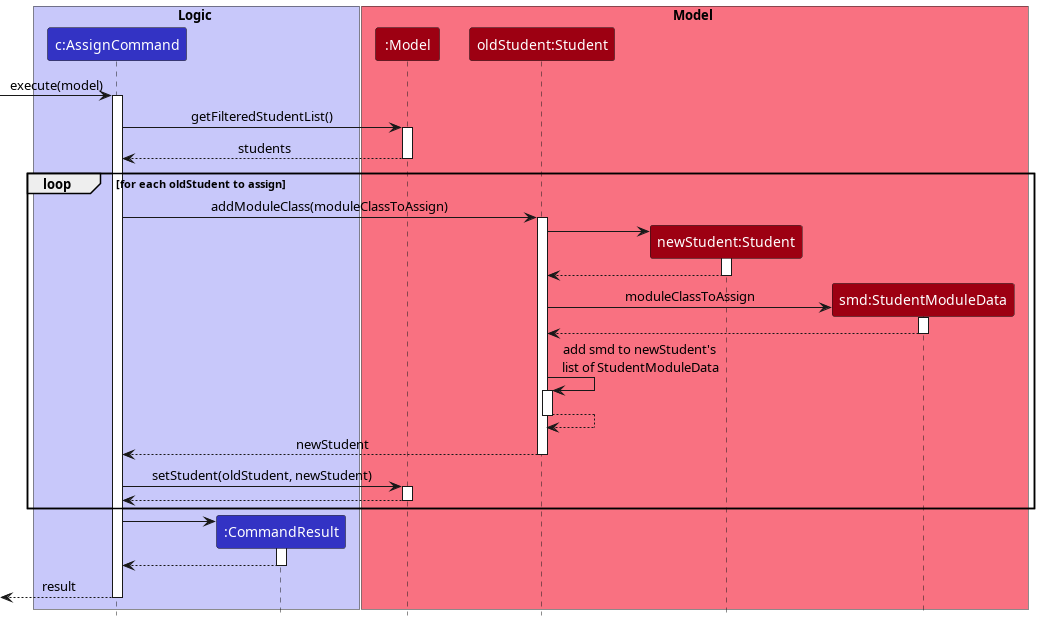

The diagram above was rendered by PlantUML. Its source (embedded in the PNG):
@startuml
!include style.puml

box Logic LOGIC_COLOR_T1
participant "c:AssignCommand" as AssignCommand LOGIC_COLOR
participant ":CommandResult" as CommandResult LOGIC_COLOR
end box

box Model MODEL_COLOR_T1
participant ":Model" as Model MODEL_COLOR
participant "oldStudent:Student" as Student MODEL_COLOR
participant "newStudent:Student" as NewStudent MODEL_COLOR
participant "smd:StudentModuleData" as SMD MODEL_COLOR
end box

[-> AssignCommand: execute(model)
activate AssignCommand

AssignCommand -> Model: getFilteredStudentList()
activate Model
Model --> AssignCommand: students
deactivate Model

loop for each oldStudent to assign
    AssignCommand -> Student: addModuleClass(moduleClassToAssign)
    activate Student

    create NewStudent
    Student -> NewStudent
    activate NewStudent

    NewStudent --> Student
    deactivate NewStudent

    create SMD
    Student -> SMD: moduleClassToAssign
    activate SMD
    SMD --> Student
    deactivate SMD

    Student -> Student :add smd to newStudent's\n list of StudentModuleData
    activate Student
    Student --> Student
    deactivate Student

    Student --> AssignCommand: newStudent
    deactivate Student

    AssignCommand -> Model: setStudent(oldStudent, newStudent)
    activate Model

    Model --> AssignCommand
    deactivate Model
end

create CommandResult
AssignCommand -> CommandResult
activate CommandResult

CommandResult --> AssignCommand
deactivate CommandResult

AssignCommand -->[: result
deactivate AssignCommand

@enduml